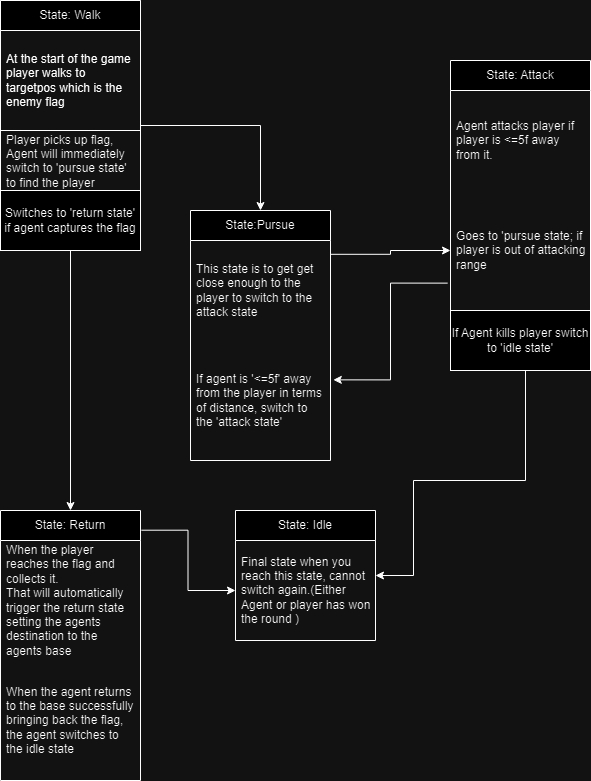

The diagram above was exported from draw.io. Its source (the exported page's mxGraphModel, read from the mxfile embedded in the PNG):
<mxGraphModel dx="1050" dy="557" grid="1" gridSize="10" guides="1" tooltips="1" connect="1" arrows="1" fold="1" page="1" pageScale="1" pageWidth="850" pageHeight="1100" math="0" shadow="0">
  <root>
    <mxCell id="0" />
    <mxCell id="1" parent="0" />
    <mxCell id="hnNCXrwkN_Yw-gXKPIVy-2" value="State: Walk" style="swimlane;fontStyle=0;childLayout=stackLayout;horizontal=1;startSize=30;horizontalStack=0;resizeParent=1;resizeParentMax=0;resizeLast=0;collapsible=1;marginBottom=0;whiteSpace=wrap;html=1;" vertex="1" parent="1">
      <mxGeometry x="50" y="40" width="140" height="130" as="geometry" />
    </mxCell>
    <mxCell id="hnNCXrwkN_Yw-gXKPIVy-3" value="At the start of the game player walks to targetpos which is the enemy flag" style="text;strokeColor=none;fillColor=none;align=left;verticalAlign=middle;spacingLeft=4;spacingRight=4;overflow=hidden;points=[[0,0.5],[1,0.5]];portConstraint=eastwest;rotatable=0;whiteSpace=wrap;html=1;" vertex="1" parent="hnNCXrwkN_Yw-gXKPIVy-2">
      <mxGeometry y="30" width="140" height="100" as="geometry" />
    </mxCell>
    <mxCell id="hnNCXrwkN_Yw-gXKPIVy-30" style="edgeStyle=orthogonalEdgeStyle;rounded=0;orthogonalLoop=1;jettySize=auto;html=1;entryX=0.5;entryY=0;entryDx=0;entryDy=0;" edge="1" parent="1" source="hnNCXrwkN_Yw-gXKPIVy-7" target="hnNCXrwkN_Yw-gXKPIVy-15">
      <mxGeometry relative="1" as="geometry">
        <mxPoint x="120" y="440" as="targetPoint" />
      </mxGeometry>
    </mxCell>
    <mxCell id="hnNCXrwkN_Yw-gXKPIVy-32" style="edgeStyle=orthogonalEdgeStyle;rounded=0;orthogonalLoop=1;jettySize=auto;html=1;entryX=0.5;entryY=0;entryDx=0;entryDy=0;" edge="1" parent="1" source="hnNCXrwkN_Yw-gXKPIVy-7" target="hnNCXrwkN_Yw-gXKPIVy-21">
      <mxGeometry relative="1" as="geometry" />
    </mxCell>
    <mxCell id="hnNCXrwkN_Yw-gXKPIVy-7" value="State: Walk" style="swimlane;fontStyle=0;childLayout=stackLayout;horizontal=1;startSize=30;horizontalStack=0;resizeParent=1;resizeParentMax=0;resizeLast=0;collapsible=1;marginBottom=0;whiteSpace=wrap;html=1;" vertex="1" parent="1">
      <mxGeometry x="50" y="40" width="140" height="250" as="geometry" />
    </mxCell>
    <mxCell id="hnNCXrwkN_Yw-gXKPIVy-8" value="At the start of the game player walks to targetpos which is the enemy flag" style="text;strokeColor=none;fillColor=none;align=left;verticalAlign=middle;spacingLeft=4;spacingRight=4;overflow=hidden;points=[[0,0.5],[1,0.5]];portConstraint=eastwest;rotatable=0;whiteSpace=wrap;html=1;" vertex="1" parent="hnNCXrwkN_Yw-gXKPIVy-7">
      <mxGeometry y="30" width="140" height="100" as="geometry" />
    </mxCell>
    <mxCell id="hnNCXrwkN_Yw-gXKPIVy-10" value="Player picks up flag, Agent will immediately switch to 'pursue state' to find the player&amp;nbsp;" style="text;strokeColor=none;fillColor=none;align=left;verticalAlign=middle;spacingLeft=4;spacingRight=4;overflow=hidden;points=[[0,0.5],[1,0.5]];portConstraint=eastwest;rotatable=0;whiteSpace=wrap;html=1;" vertex="1" parent="hnNCXrwkN_Yw-gXKPIVy-7">
      <mxGeometry y="130" width="140" height="60" as="geometry" />
    </mxCell>
    <mxCell id="hnNCXrwkN_Yw-gXKPIVy-34" value="Switches to 'return state' if agent captures the flag" style="rounded=0;whiteSpace=wrap;html=1;" vertex="1" parent="hnNCXrwkN_Yw-gXKPIVy-7">
      <mxGeometry y="190" width="140" height="60" as="geometry" />
    </mxCell>
    <mxCell id="hnNCXrwkN_Yw-gXKPIVy-33" style="edgeStyle=orthogonalEdgeStyle;rounded=0;orthogonalLoop=1;jettySize=auto;html=1;entryX=1;entryY=0.5;entryDx=0;entryDy=0;exitX=0.5;exitY=1.032;exitDx=0;exitDy=0;exitPerimeter=0;" edge="1" parent="1" source="hnNCXrwkN_Yw-gXKPIVy-13" target="hnNCXrwkN_Yw-gXKPIVy-25">
      <mxGeometry relative="1" as="geometry">
        <mxPoint x="574.76" y="504.20000000000005" as="sourcePoint" />
        <Array as="points">
          <mxPoint x="575" y="354" />
          <mxPoint x="575" y="520" />
          <mxPoint x="463" y="520" />
          <mxPoint x="463" y="615" />
        </Array>
      </mxGeometry>
    </mxCell>
    <mxCell id="hnNCXrwkN_Yw-gXKPIVy-11" value="State: Attack" style="swimlane;fontStyle=0;childLayout=stackLayout;horizontal=1;startSize=30;horizontalStack=0;resizeParent=1;resizeParentMax=0;resizeLast=0;collapsible=1;marginBottom=0;whiteSpace=wrap;html=1;" vertex="1" parent="1">
      <mxGeometry x="500" y="100" width="140" height="250" as="geometry" />
    </mxCell>
    <mxCell id="hnNCXrwkN_Yw-gXKPIVy-12" value="Agent attacks player if player is &amp;lt;=5f away from it." style="text;strokeColor=none;fillColor=none;align=left;verticalAlign=middle;spacingLeft=4;spacingRight=4;overflow=hidden;points=[[0,0.5],[1,0.5]];portConstraint=eastwest;rotatable=0;whiteSpace=wrap;html=1;" vertex="1" parent="hnNCXrwkN_Yw-gXKPIVy-11">
      <mxGeometry y="30" width="140" height="100" as="geometry" />
    </mxCell>
    <mxCell id="hnNCXrwkN_Yw-gXKPIVy-13" value="Goes to 'pursue state; if player is out of attacking range" style="text;strokeColor=none;fillColor=none;align=left;verticalAlign=middle;spacingLeft=4;spacingRight=4;overflow=hidden;points=[[0,0.5],[1,0.5]];portConstraint=eastwest;rotatable=0;whiteSpace=wrap;html=1;" vertex="1" parent="hnNCXrwkN_Yw-gXKPIVy-11">
      <mxGeometry y="130" width="140" height="120" as="geometry" />
    </mxCell>
    <mxCell id="hnNCXrwkN_Yw-gXKPIVy-31" style="edgeStyle=orthogonalEdgeStyle;rounded=0;orthogonalLoop=1;jettySize=auto;html=1;entryX=0;entryY=0.5;entryDx=0;entryDy=0;exitX=0.997;exitY=0.138;exitDx=0;exitDy=0;exitPerimeter=0;" edge="1" parent="1" source="hnNCXrwkN_Yw-gXKPIVy-16" target="hnNCXrwkN_Yw-gXKPIVy-13">
      <mxGeometry relative="1" as="geometry" />
    </mxCell>
    <mxCell id="hnNCXrwkN_Yw-gXKPIVy-15" value="State:Pursue" style="swimlane;fontStyle=0;childLayout=stackLayout;horizontal=1;startSize=30;horizontalStack=0;resizeParent=1;resizeParentMax=0;resizeLast=0;collapsible=1;marginBottom=0;whiteSpace=wrap;html=1;" vertex="1" parent="1">
      <mxGeometry x="240" y="250" width="140" height="250" as="geometry" />
    </mxCell>
    <mxCell id="hnNCXrwkN_Yw-gXKPIVy-16" value="This state is to get get close enough to the player to switch to the attack state" style="text;strokeColor=none;fillColor=none;align=left;verticalAlign=middle;spacingLeft=4;spacingRight=4;overflow=hidden;points=[[0,0.5],[1,0.5]];portConstraint=eastwest;rotatable=0;whiteSpace=wrap;html=1;" vertex="1" parent="hnNCXrwkN_Yw-gXKPIVy-15">
      <mxGeometry y="30" width="140" height="100" as="geometry" />
    </mxCell>
    <mxCell id="hnNCXrwkN_Yw-gXKPIVy-17" value="If agent is '&amp;lt;=5f' away from the player in terms of distance, switch to the 'attack state'" style="text;strokeColor=none;fillColor=none;align=left;verticalAlign=middle;spacingLeft=4;spacingRight=4;overflow=hidden;points=[[0,0.5],[1,0.5]];portConstraint=eastwest;rotatable=0;whiteSpace=wrap;html=1;" vertex="1" parent="hnNCXrwkN_Yw-gXKPIVy-15">
      <mxGeometry y="130" width="140" height="120" as="geometry" />
    </mxCell>
    <mxCell id="hnNCXrwkN_Yw-gXKPIVy-21" value="State: Return" style="swimlane;fontStyle=0;childLayout=stackLayout;horizontal=1;startSize=30;horizontalStack=0;resizeParent=1;resizeParentMax=0;resizeLast=0;collapsible=1;marginBottom=0;whiteSpace=wrap;html=1;" vertex="1" parent="1">
      <mxGeometry x="50" y="550" width="140" height="270" as="geometry" />
    </mxCell>
    <mxCell id="hnNCXrwkN_Yw-gXKPIVy-22" value="When the player reaches the flag and collects it.&amp;nbsp;&lt;div&gt;That will automatically trigger the return state setting the agents destination to the agents base&amp;nbsp;&lt;/div&gt;" style="text;strokeColor=none;fillColor=none;align=left;verticalAlign=middle;spacingLeft=4;spacingRight=4;overflow=hidden;points=[[0,0.5],[1,0.5]];portConstraint=eastwest;rotatable=0;whiteSpace=wrap;html=1;" vertex="1" parent="hnNCXrwkN_Yw-gXKPIVy-21">
      <mxGeometry y="30" width="140" height="120" as="geometry" />
    </mxCell>
    <mxCell id="hnNCXrwkN_Yw-gXKPIVy-23" value="When the agent returns to the base successfully bringing back the flag, the agent switches to the idle state&amp;nbsp;" style="text;strokeColor=none;fillColor=none;align=left;verticalAlign=middle;spacingLeft=4;spacingRight=4;overflow=hidden;points=[[0,0.5],[1,0.5]];portConstraint=eastwest;rotatable=0;whiteSpace=wrap;html=1;" vertex="1" parent="hnNCXrwkN_Yw-gXKPIVy-21">
      <mxGeometry y="150" width="140" height="120" as="geometry" />
    </mxCell>
    <mxCell id="hnNCXrwkN_Yw-gXKPIVy-25" value="State: Idle" style="swimlane;fontStyle=0;childLayout=stackLayout;horizontal=1;startSize=30;horizontalStack=0;resizeParent=1;resizeParentMax=0;resizeLast=0;collapsible=1;marginBottom=0;whiteSpace=wrap;html=1;" vertex="1" parent="1">
      <mxGeometry x="285" y="550" width="140" height="130" as="geometry" />
    </mxCell>
    <mxCell id="hnNCXrwkN_Yw-gXKPIVy-26" value="Final state when you reach this state, cannot switch again.(Either Agent or player has won the round )" style="text;strokeColor=none;fillColor=none;align=left;verticalAlign=middle;spacingLeft=4;spacingRight=4;overflow=hidden;points=[[0,0.5],[1,0.5]];portConstraint=eastwest;rotatable=0;whiteSpace=wrap;html=1;" vertex="1" parent="hnNCXrwkN_Yw-gXKPIVy-25">
      <mxGeometry y="30" width="140" height="100" as="geometry" />
    </mxCell>
    <mxCell id="hnNCXrwkN_Yw-gXKPIVy-29" style="edgeStyle=orthogonalEdgeStyle;rounded=0;orthogonalLoop=1;jettySize=auto;html=1;entryX=0;entryY=0.5;entryDx=0;entryDy=0;exitX=1.006;exitY=0.073;exitDx=0;exitDy=0;exitPerimeter=0;" edge="1" parent="1" source="hnNCXrwkN_Yw-gXKPIVy-21" target="hnNCXrwkN_Yw-gXKPIVy-26">
      <mxGeometry relative="1" as="geometry">
        <mxPoint x="285" y="740" as="targetPoint" />
      </mxGeometry>
    </mxCell>
    <mxCell id="hnNCXrwkN_Yw-gXKPIVy-35" style="edgeStyle=orthogonalEdgeStyle;rounded=0;orthogonalLoop=1;jettySize=auto;html=1;entryX=1.02;entryY=0.328;entryDx=0;entryDy=0;entryPerimeter=0;exitX=-0.02;exitY=0.772;exitDx=0;exitDy=0;exitPerimeter=0;" edge="1" parent="1" source="hnNCXrwkN_Yw-gXKPIVy-13" target="hnNCXrwkN_Yw-gXKPIVy-17">
      <mxGeometry relative="1" as="geometry">
        <mxPoint x="500" y="425" as="sourcePoint" />
      </mxGeometry>
    </mxCell>
    <mxCell id="hnNCXrwkN_Yw-gXKPIVy-36" value="If Agent kills player switch to 'idle state'" style="rounded=0;whiteSpace=wrap;html=1;" vertex="1" parent="1">
      <mxGeometry x="500" y="350" width="140" height="60" as="geometry" />
    </mxCell>
  </root>
</mxGraphModel>